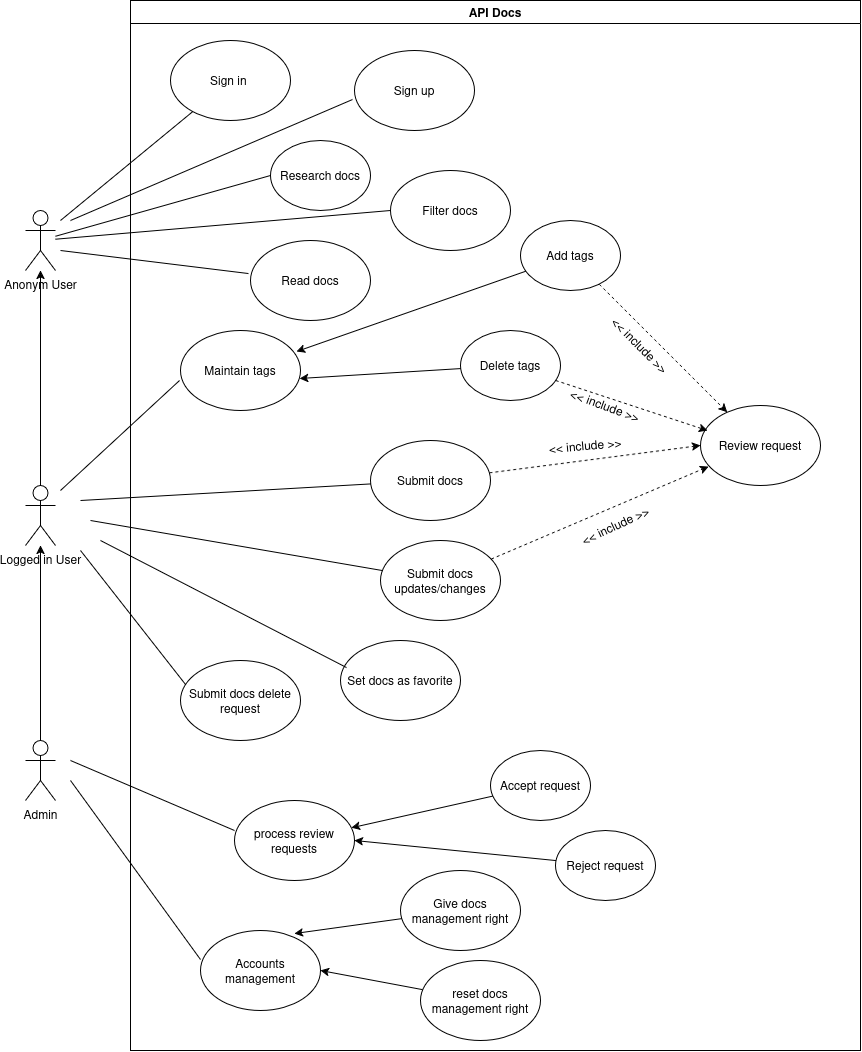

The diagram above was exported from draw.io. Its source (the exported page's mxGraphModel, read from the mxfile embedded in the PNG):
<mxGraphModel dx="1358" dy="872" grid="1" gridSize="10" guides="1" tooltips="1" connect="1" arrows="1" fold="1" page="1" pageScale="1" pageWidth="827" pageHeight="1169" math="0" shadow="0">
  <root>
    <mxCell id="0" />
    <mxCell id="1" parent="0" />
    <mxCell id="pIze6kUJLtbzxaItCwRe-4" parent="1" style="shape=umlActor;verticalLabelPosition=bottom;verticalAlign=top;html=1;outlineConnect=0;" value="Anonym User" vertex="1">
      <mxGeometry height="60" width="30" x="85" y="260" as="geometry" />
    </mxCell>
    <mxCell id="pIze6kUJLtbzxaItCwRe-5" parent="1" style="swimlane;whiteSpace=wrap;html=1;labelBackgroundColor=default;" value="API Docs" vertex="1">
      <mxGeometry height="1050" width="730" x="190" y="50" as="geometry" />
    </mxCell>
    <mxCell id="pIze6kUJLtbzxaItCwRe-6" parent="pIze6kUJLtbzxaItCwRe-5" style="ellipse;whiteSpace=wrap;html=1;shapeInside=1;" value="Research docs" vertex="1">
      <mxGeometry height="70" width="100" x="140" y="140" as="geometry" />
    </mxCell>
    <mxCell id="pIze6kUJLtbzxaItCwRe-7" parent="pIze6kUJLtbzxaItCwRe-5" style="ellipse;whiteSpace=wrap;html=1;shapeInside=1;" value="Read docs" vertex="1">
      <mxGeometry height="80" width="120" x="120" y="240" as="geometry" />
    </mxCell>
    <mxCell id="pIze6kUJLtbzxaItCwRe-8" parent="pIze6kUJLtbzxaItCwRe-5" style="ellipse;whiteSpace=wrap;html=1;shapeInside=1;" value="Filter docs" vertex="1">
      <mxGeometry height="80" width="120" x="260" y="170" as="geometry" />
    </mxCell>
    <mxCell id="pIze6kUJLtbzxaItCwRe-13" parent="pIze6kUJLtbzxaItCwRe-5" style="ellipse;whiteSpace=wrap;html=1;shapeInside=1;" value="Sign in&amp;nbsp;" vertex="1">
      <mxGeometry height="80" width="120" x="40" y="40" as="geometry" />
    </mxCell>
    <mxCell id="pIze6kUJLtbzxaItCwRe-14" parent="pIze6kUJLtbzxaItCwRe-5" style="ellipse;whiteSpace=wrap;html=1;shapeInside=1;" value="Sign up" vertex="1">
      <mxGeometry height="80" width="120" x="224" y="50" as="geometry" />
    </mxCell>
    <mxCell id="pIze6kUJLtbzxaItCwRe-60" edge="1" parent="pIze6kUJLtbzxaItCwRe-5" source="pIze6kUJLtbzxaItCwRe-20" style="rounded=0;orthogonalLoop=1;jettySize=auto;html=1;entryX=0;entryY=0.5;entryDx=0;entryDy=0;dashed=1;" target="pIze6kUJLtbzxaItCwRe-55">
      <mxGeometry relative="1" as="geometry" />
    </mxCell>
    <mxCell id="pIze6kUJLtbzxaItCwRe-20" parent="pIze6kUJLtbzxaItCwRe-5" style="ellipse;whiteSpace=wrap;html=1;shapeInside=1;" value="Submit docs" vertex="1">
      <mxGeometry height="80" width="120" x="240" y="440" as="geometry" />
    </mxCell>
    <mxCell id="pIze6kUJLtbzxaItCwRe-21" parent="pIze6kUJLtbzxaItCwRe-5" style="ellipse;whiteSpace=wrap;html=1;shapeInside=1;" value="Submit docs updates/changes" vertex="1">
      <mxGeometry height="80" width="120" x="250" y="540" as="geometry" />
    </mxCell>
    <mxCell id="pIze6kUJLtbzxaItCwRe-24" parent="pIze6kUJLtbzxaItCwRe-5" style="ellipse;whiteSpace=wrap;html=1;shapeInside=1;" value="Submit docs delete request" vertex="1">
      <mxGeometry height="80" width="120" x="50" y="660" as="geometry" />
    </mxCell>
    <mxCell id="pIze6kUJLtbzxaItCwRe-26" parent="pIze6kUJLtbzxaItCwRe-5" style="ellipse;whiteSpace=wrap;html=1;shapeInside=1;" value="process review requests" vertex="1">
      <mxGeometry height="80" width="120" x="104" y="800" as="geometry" />
    </mxCell>
    <mxCell id="pIze6kUJLtbzxaItCwRe-27" parent="pIze6kUJLtbzxaItCwRe-5" style="ellipse;whiteSpace=wrap;html=1;shapeInside=1;" value="Accounts management" vertex="1">
      <mxGeometry height="80" width="120" x="70" y="930" as="geometry" />
    </mxCell>
    <mxCell id="pIze6kUJLtbzxaItCwRe-36" parent="pIze6kUJLtbzxaItCwRe-5" style="ellipse;whiteSpace=wrap;html=1;shapeInside=1;" value="Set docs as favorite" vertex="1">
      <mxGeometry height="80" width="120" x="210" y="640" as="geometry" />
    </mxCell>
    <mxCell id="pIze6kUJLtbzxaItCwRe-40" parent="pIze6kUJLtbzxaItCwRe-5" style="ellipse;whiteSpace=wrap;html=1;shapeInside=1;" value="Give docs management right" vertex="1">
      <mxGeometry height="80" width="120" x="270" y="870" as="geometry" />
    </mxCell>
    <mxCell id="pIze6kUJLtbzxaItCwRe-43" edge="1" parent="pIze6kUJLtbzxaItCwRe-5" source="pIze6kUJLtbzxaItCwRe-41" style="rounded=0;orthogonalLoop=1;jettySize=auto;html=1;entryX=1;entryY=0.5;entryDx=0;entryDy=0;" target="pIze6kUJLtbzxaItCwRe-27">
      <mxGeometry relative="1" as="geometry" />
    </mxCell>
    <mxCell id="pIze6kUJLtbzxaItCwRe-41" parent="pIze6kUJLtbzxaItCwRe-5" style="ellipse;whiteSpace=wrap;html=1;shapeInside=1;" value="reset docs management right" vertex="1">
      <mxGeometry height="80" width="120" x="290" y="960" as="geometry" />
    </mxCell>
    <mxCell id="pIze6kUJLtbzxaItCwRe-42" edge="1" parent="pIze6kUJLtbzxaItCwRe-5" source="pIze6kUJLtbzxaItCwRe-40" style="rounded=0;orthogonalLoop=1;jettySize=auto;html=1;entryX=0.783;entryY=0.038;entryDx=0;entryDy=0;entryPerimeter=0;" target="pIze6kUJLtbzxaItCwRe-27">
      <mxGeometry relative="1" as="geometry" />
    </mxCell>
    <mxCell id="pIze6kUJLtbzxaItCwRe-47" edge="1" parent="pIze6kUJLtbzxaItCwRe-5" source="pIze6kUJLtbzxaItCwRe-44" style="rounded=0;orthogonalLoop=1;jettySize=auto;html=1;" target="pIze6kUJLtbzxaItCwRe-26">
      <mxGeometry relative="1" as="geometry" />
    </mxCell>
    <mxCell id="pIze6kUJLtbzxaItCwRe-44" parent="pIze6kUJLtbzxaItCwRe-5" style="ellipse;whiteSpace=wrap;html=1;shapeInside=1;" value="Accept request" vertex="1">
      <mxGeometry height="70" width="100" x="360" y="750" as="geometry" />
    </mxCell>
    <mxCell id="pIze6kUJLtbzxaItCwRe-46" edge="1" parent="pIze6kUJLtbzxaItCwRe-5" source="pIze6kUJLtbzxaItCwRe-45" style="rounded=0;orthogonalLoop=1;jettySize=auto;html=1;entryX=1;entryY=0.5;entryDx=0;entryDy=0;" target="pIze6kUJLtbzxaItCwRe-26">
      <mxGeometry relative="1" as="geometry" />
    </mxCell>
    <mxCell id="pIze6kUJLtbzxaItCwRe-45" parent="pIze6kUJLtbzxaItCwRe-5" style="ellipse;whiteSpace=wrap;html=1;shapeInside=1;" value="Reject request" vertex="1">
      <mxGeometry height="70" width="100" x="425" y="830" as="geometry" />
    </mxCell>
    <mxCell id="pIze6kUJLtbzxaItCwRe-48" parent="pIze6kUJLtbzxaItCwRe-5" style="ellipse;whiteSpace=wrap;html=1;shapeInside=1;" value="Maintain tags" vertex="1">
      <mxGeometry height="80" width="120" x="50" y="330" as="geometry" />
    </mxCell>
    <mxCell id="pIze6kUJLtbzxaItCwRe-65" edge="1" parent="pIze6kUJLtbzxaItCwRe-5" source="pIze6kUJLtbzxaItCwRe-51" style="rounded=0;orthogonalLoop=1;jettySize=auto;html=1;dashed=1;" target="pIze6kUJLtbzxaItCwRe-55">
      <mxGeometry relative="1" as="geometry" />
    </mxCell>
    <mxCell id="pIze6kUJLtbzxaItCwRe-51" parent="pIze6kUJLtbzxaItCwRe-5" style="ellipse;whiteSpace=wrap;html=1;shapeInside=1;" value="Add tags" vertex="1">
      <mxGeometry height="70" width="100" x="390" y="220" as="geometry" />
    </mxCell>
    <mxCell id="pIze6kUJLtbzxaItCwRe-52" edge="1" parent="pIze6kUJLtbzxaItCwRe-5" source="pIze6kUJLtbzxaItCwRe-51" style="rounded=0;orthogonalLoop=1;jettySize=auto;html=1;entryX=0.967;entryY=0.263;entryDx=0;entryDy=0;entryPerimeter=0;" target="pIze6kUJLtbzxaItCwRe-48">
      <mxGeometry relative="1" as="geometry" />
    </mxCell>
    <mxCell id="pIze6kUJLtbzxaItCwRe-53" parent="pIze6kUJLtbzxaItCwRe-5" style="ellipse;whiteSpace=wrap;html=1;shapeInside=1;" value="Delete tags" vertex="1">
      <mxGeometry height="70" width="100" x="330" y="330" as="geometry" />
    </mxCell>
    <mxCell id="pIze6kUJLtbzxaItCwRe-54" edge="1" parent="pIze6kUJLtbzxaItCwRe-5" source="pIze6kUJLtbzxaItCwRe-53" style="rounded=0;orthogonalLoop=1;jettySize=auto;html=1;entryX=0.992;entryY=0.6;entryDx=0;entryDy=0;entryPerimeter=0;" target="pIze6kUJLtbzxaItCwRe-48">
      <mxGeometry relative="1" as="geometry" />
    </mxCell>
    <mxCell id="pIze6kUJLtbzxaItCwRe-55" parent="pIze6kUJLtbzxaItCwRe-5" style="ellipse;whiteSpace=wrap;html=1;shapeInside=1;" value="Review request" vertex="1">
      <mxGeometry height="80" width="120" x="570" y="405" as="geometry" />
    </mxCell>
    <mxCell id="pIze6kUJLtbzxaItCwRe-56" edge="1" parent="pIze6kUJLtbzxaItCwRe-5" source="pIze6kUJLtbzxaItCwRe-21" style="rounded=0;orthogonalLoop=1;jettySize=auto;html=1;entryX=0.067;entryY=0.763;entryDx=0;entryDy=0;entryPerimeter=0;dashed=1;" target="pIze6kUJLtbzxaItCwRe-55">
      <mxGeometry relative="1" as="geometry" />
    </mxCell>
    <mxCell id="pIze6kUJLtbzxaItCwRe-59" parent="pIze6kUJLtbzxaItCwRe-5" style="text;html=1;whiteSpace=wrap;strokeColor=none;fillColor=none;align=center;verticalAlign=middle;rounded=0;rotation=-25;fontSize=12;" value="&amp;lt;&amp;lt; include &amp;gt;&amp;gt;" vertex="1">
      <mxGeometry height="30" width="90" x="440" y="510" as="geometry" />
    </mxCell>
    <mxCell id="pIze6kUJLtbzxaItCwRe-61" parent="pIze6kUJLtbzxaItCwRe-5" style="text;html=1;whiteSpace=wrap;strokeColor=none;fillColor=none;align=center;verticalAlign=middle;rounded=0;rotation=-5;fontSize=12;" value="&amp;lt;&amp;lt; include &amp;gt;&amp;gt;" vertex="1">
      <mxGeometry height="30" width="90" x="410.0010715505533" y="429.9962842901949" as="geometry" />
    </mxCell>
    <mxCell id="pIze6kUJLtbzxaItCwRe-62" edge="1" parent="pIze6kUJLtbzxaItCwRe-5" source="pIze6kUJLtbzxaItCwRe-53" style="rounded=0;orthogonalLoop=1;jettySize=auto;html=1;entryX=0.058;entryY=0.313;entryDx=0;entryDy=0;entryPerimeter=0;dashed=1;" target="pIze6kUJLtbzxaItCwRe-55">
      <mxGeometry relative="1" as="geometry" />
    </mxCell>
    <mxCell id="pIze6kUJLtbzxaItCwRe-63" parent="pIze6kUJLtbzxaItCwRe-5" style="text;html=1;whiteSpace=wrap;strokeColor=none;fillColor=none;align=center;verticalAlign=middle;rounded=0;rotation=20;fontSize=12;" value="&amp;lt;&amp;lt; include &amp;gt;&amp;gt;" vertex="1">
      <mxGeometry height="30" width="90" x="430" y="390" as="geometry" />
    </mxCell>
    <mxCell id="pIze6kUJLtbzxaItCwRe-66" parent="pIze6kUJLtbzxaItCwRe-5" style="text;html=1;whiteSpace=wrap;strokeColor=none;fillColor=none;align=center;verticalAlign=middle;rounded=0;rotation=45;fontSize=12;" value="&amp;lt;&amp;lt; include &amp;gt;&amp;gt;" vertex="1">
      <mxGeometry height="30" width="90" x="465" y="330" as="geometry" />
    </mxCell>
    <mxCell id="pIze6kUJLtbzxaItCwRe-32" edge="1" parent="1" source="pIze6kUJLtbzxaItCwRe-9" style="edgeStyle=orthogonalEdgeStyle;rounded=0;orthogonalLoop=1;jettySize=auto;html=1;" target="pIze6kUJLtbzxaItCwRe-4">
      <mxGeometry relative="1" as="geometry" />
    </mxCell>
    <mxCell id="pIze6kUJLtbzxaItCwRe-9" parent="1" style="shape=umlActor;verticalLabelPosition=bottom;verticalAlign=top;html=1;outlineConnect=0;" value="Logged in User" vertex="1">
      <mxGeometry height="60" width="30" x="85" y="535" as="geometry" />
    </mxCell>
    <mxCell id="pIze6kUJLtbzxaItCwRe-15" edge="1" parent="1" style="endArrow=none;html=1;rounded=0;" target="pIze6kUJLtbzxaItCwRe-13" value="">
      <mxGeometry height="50" relative="1" width="50" as="geometry">
        <mxPoint x="120" y="270" as="sourcePoint" />
        <mxPoint x="180" y="220" as="targetPoint" />
      </mxGeometry>
    </mxCell>
    <mxCell id="pIze6kUJLtbzxaItCwRe-16" edge="1" parent="1" source="pIze6kUJLtbzxaItCwRe-4" style="endArrow=none;html=1;rounded=0;entryX=0;entryY=0.5;entryDx=0;entryDy=0;" target="pIze6kUJLtbzxaItCwRe-8" value="">
      <mxGeometry height="50" relative="1" width="50" as="geometry">
        <Array as="points" />
        <mxPoint x="140" y="320" as="sourcePoint" />
        <mxPoint x="190" y="270" as="targetPoint" />
      </mxGeometry>
    </mxCell>
    <mxCell id="pIze6kUJLtbzxaItCwRe-17" edge="1" parent="1" style="endArrow=none;html=1;rounded=0;entryX=-0.017;entryY=0.613;entryDx=0;entryDy=0;entryPerimeter=0;" target="pIze6kUJLtbzxaItCwRe-14" value="">
      <mxGeometry height="50" relative="1" width="50" as="geometry">
        <Array as="points" />
        <mxPoint x="130" y="270" as="sourcePoint" />
        <mxPoint x="370" y="260" as="targetPoint" />
      </mxGeometry>
    </mxCell>
    <mxCell id="pIze6kUJLtbzxaItCwRe-18" edge="1" parent="1" source="pIze6kUJLtbzxaItCwRe-4" style="endArrow=none;html=1;rounded=0;entryX=0;entryY=0.5;entryDx=0;entryDy=0;" target="pIze6kUJLtbzxaItCwRe-6" value="">
      <mxGeometry height="50" relative="1" width="50" as="geometry">
        <mxPoint x="190" y="390" as="sourcePoint" />
        <mxPoint x="240" y="340" as="targetPoint" />
      </mxGeometry>
    </mxCell>
    <mxCell id="pIze6kUJLtbzxaItCwRe-19" edge="1" parent="1" style="endArrow=none;html=1;rounded=0;entryX=-0.017;entryY=0.413;entryDx=0;entryDy=0;entryPerimeter=0;" target="pIze6kUJLtbzxaItCwRe-7" value="">
      <mxGeometry height="50" relative="1" width="50" as="geometry">
        <mxPoint x="120" y="300" as="sourcePoint" />
        <mxPoint x="240" y="310" as="targetPoint" />
      </mxGeometry>
    </mxCell>
    <mxCell id="pIze6kUJLtbzxaItCwRe-33" edge="1" parent="1" source="pIze6kUJLtbzxaItCwRe-25" style="edgeStyle=orthogonalEdgeStyle;rounded=0;orthogonalLoop=1;jettySize=auto;html=1;" target="pIze6kUJLtbzxaItCwRe-9">
      <mxGeometry relative="1" as="geometry" />
    </mxCell>
    <mxCell id="pIze6kUJLtbzxaItCwRe-25" parent="1" style="shape=umlActor;verticalLabelPosition=bottom;verticalAlign=top;html=1;outlineConnect=0;" value="Admin" vertex="1">
      <mxGeometry height="60" width="30" x="85" y="790" as="geometry" />
    </mxCell>
    <mxCell id="pIze6kUJLtbzxaItCwRe-28" edge="1" parent="1" style="endArrow=none;html=1;rounded=0;" target="pIze6kUJLtbzxaItCwRe-20" value="">
      <mxGeometry height="50" relative="1" width="50" as="geometry">
        <mxPoint x="140" y="550" as="sourcePoint" />
        <mxPoint x="210" y="480" as="targetPoint" />
      </mxGeometry>
    </mxCell>
    <mxCell id="pIze6kUJLtbzxaItCwRe-29" edge="1" parent="1" style="endArrow=none;html=1;rounded=0;entryX=0.042;entryY=0.3;entryDx=0;entryDy=0;entryPerimeter=0;" target="pIze6kUJLtbzxaItCwRe-24" value="">
      <mxGeometry height="50" relative="1" width="50" as="geometry">
        <mxPoint x="140" y="600" as="sourcePoint" />
        <mxPoint x="240" y="540" as="targetPoint" />
      </mxGeometry>
    </mxCell>
    <mxCell id="pIze6kUJLtbzxaItCwRe-30" edge="1" parent="1" style="endArrow=none;html=1;rounded=0;" target="pIze6kUJLtbzxaItCwRe-21" value="">
      <mxGeometry height="50" relative="1" width="50" as="geometry">
        <mxPoint x="150" y="570" as="sourcePoint" />
        <mxPoint x="230" y="580" as="targetPoint" />
      </mxGeometry>
    </mxCell>
    <mxCell id="pIze6kUJLtbzxaItCwRe-31" edge="1" parent="1" style="endArrow=none;html=1;rounded=0;entryX=0.05;entryY=0.338;entryDx=0;entryDy=0;entryPerimeter=0;" target="pIze6kUJLtbzxaItCwRe-36" value="">
      <mxGeometry height="50" relative="1" width="50" as="geometry">
        <mxPoint x="160" y="590" as="sourcePoint" />
        <mxPoint x="400" y="670" as="targetPoint" />
      </mxGeometry>
    </mxCell>
    <mxCell id="pIze6kUJLtbzxaItCwRe-34" edge="1" parent="1" style="endArrow=none;html=1;rounded=0;entryX=0;entryY=0.375;entryDx=0;entryDy=0;entryPerimeter=0;" target="pIze6kUJLtbzxaItCwRe-26" value="">
      <mxGeometry height="50" relative="1" width="50" as="geometry">
        <mxPoint x="130" y="810" as="sourcePoint" />
        <mxPoint x="180" y="760" as="targetPoint" />
      </mxGeometry>
    </mxCell>
    <mxCell id="pIze6kUJLtbzxaItCwRe-35" edge="1" parent="1" style="endArrow=none;html=1;rounded=0;entryX=0;entryY=0.363;entryDx=0;entryDy=0;entryPerimeter=0;" target="pIze6kUJLtbzxaItCwRe-27" value="">
      <mxGeometry height="50" relative="1" width="50" as="geometry">
        <mxPoint x="130" y="830" as="sourcePoint" />
        <mxPoint x="660" y="720" as="targetPoint" />
      </mxGeometry>
    </mxCell>
    <mxCell id="pIze6kUJLtbzxaItCwRe-50" edge="1" parent="1" style="endArrow=none;html=1;rounded=0;entryX=-0.008;entryY=0.625;entryDx=0;entryDy=0;entryPerimeter=0;" target="pIze6kUJLtbzxaItCwRe-48" value="">
      <mxGeometry height="50" relative="1" width="50" as="geometry">
        <mxPoint x="120" y="540" as="sourcePoint" />
        <mxPoint x="170" y="490" as="targetPoint" />
      </mxGeometry>
    </mxCell>
  </root>
</mxGraphModel>